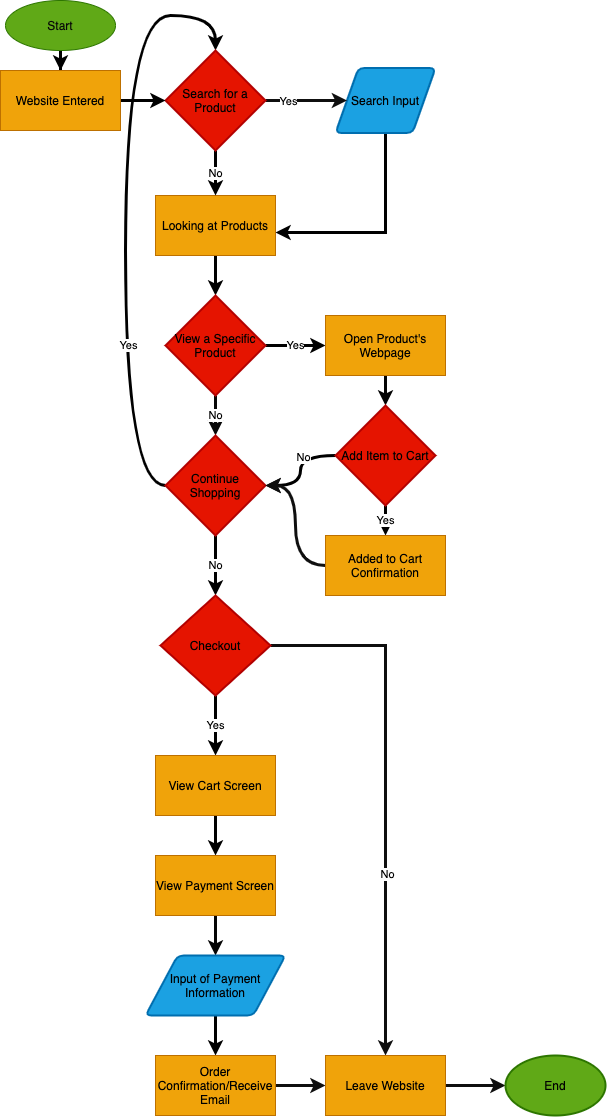

The diagram above was exported from draw.io. Its source (the exported page's mxGraphModel, read from the mxfile embedded in the PNG):
<mxGraphModel dx="482" dy="1680" grid="1" gridSize="10" guides="1" tooltips="1" connect="1" arrows="1" fold="1" page="1" pageScale="1" pageWidth="850" pageHeight="1100" math="0" shadow="0">
  <root>
    <mxCell id="0" />
    <mxCell id="1" parent="0" />
    <mxCell id="53" value="" style="edgeStyle=orthogonalEdgeStyle;rounded=0;orthogonalLoop=1;jettySize=auto;html=1;strokeColor=#000000;strokeWidth=3;" edge="1" parent="1" source="2" target="52">
      <mxGeometry relative="1" as="geometry" />
    </mxCell>
    <mxCell id="2" value="&lt;font color=&quot;#080808&quot;&gt;Start&lt;/font&gt;" style="ellipse;whiteSpace=wrap;html=1;fillColor=#60a917;strokeColor=#2D7600;fontColor=#ffffff;" parent="1" vertex="1">
      <mxGeometry x="20" y="-55" width="110" height="50" as="geometry" />
    </mxCell>
    <mxCell id="26" style="edgeStyle=orthogonalEdgeStyle;rounded=0;orthogonalLoop=1;jettySize=auto;html=1;exitX=0.5;exitY=1;exitDx=0;exitDy=0;entryX=1;entryY=0.617;entryDx=0;entryDy=0;entryPerimeter=0;strokeWidth=3;strokeColor=#000000;" parent="1" source="7" target="11" edge="1">
      <mxGeometry relative="1" as="geometry" />
    </mxCell>
    <mxCell id="7" value="&lt;font color=&quot;#000000&quot;&gt;Search Input&lt;/font&gt;" style="shape=parallelogram;html=1;strokeWidth=2;perimeter=parallelogramPerimeter;whiteSpace=wrap;rounded=1;arcSize=12;size=0.23;fillColor=#1ba1e2;strokeColor=#006EAF;fontColor=#ffffff;" parent="1" vertex="1">
      <mxGeometry x="350" y="12.5" width="100" height="65" as="geometry" />
    </mxCell>
    <mxCell id="16" value="" style="edgeStyle=orthogonalEdgeStyle;rounded=0;orthogonalLoop=1;jettySize=auto;html=1;strokeWidth=3;strokeColor=#000000;" parent="1" source="11" target="15" edge="1">
      <mxGeometry relative="1" as="geometry" />
    </mxCell>
    <mxCell id="11" value="&lt;font color=&quot;#000000&quot;&gt;Looking at Products&lt;/font&gt;" style="whiteSpace=wrap;html=1;fillColor=#f0a30a;strokeColor=#BD7000;fontColor=#ffffff;" parent="1" vertex="1">
      <mxGeometry x="170" y="140" width="120" height="60" as="geometry" />
    </mxCell>
    <mxCell id="18" value="&lt;font color=&quot;#000000&quot;&gt;Yes&lt;/font&gt;" style="edgeStyle=orthogonalEdgeStyle;rounded=0;orthogonalLoop=1;jettySize=auto;html=1;strokeWidth=3;strokeColor=#000000;" parent="1" source="15" target="17" edge="1">
      <mxGeometry relative="1" as="geometry" />
    </mxCell>
    <mxCell id="20" value="&lt;font color=&quot;#000000&quot;&gt;No&lt;/font&gt;" style="edgeStyle=orthogonalEdgeStyle;rounded=0;orthogonalLoop=1;jettySize=auto;html=1;strokeWidth=3;strokeColor=#080808;" parent="1" source="15" target="19" edge="1">
      <mxGeometry relative="1" as="geometry" />
    </mxCell>
    <mxCell id="15" value="&lt;font color=&quot;#000000&quot;&gt;View a Specific Product&lt;/font&gt;" style="strokeWidth=2;html=1;shape=mxgraph.flowchart.decision;whiteSpace=wrap;fillColor=#e51400;strokeColor=#B20000;fontColor=#ffffff;" parent="1" vertex="1">
      <mxGeometry x="180" y="240" width="100" height="100" as="geometry" />
    </mxCell>
    <mxCell id="37" value="" style="edgeStyle=orthogonalEdgeStyle;curved=1;rounded=0;orthogonalLoop=1;jettySize=auto;html=1;strokeWidth=3;strokeColor=#030303;" parent="1" source="17" target="36" edge="1">
      <mxGeometry relative="1" as="geometry" />
    </mxCell>
    <mxCell id="17" value="&lt;font color=&quot;#000000&quot;&gt;Open Product's Webpage&lt;/font&gt;" style="whiteSpace=wrap;html=1;fillColor=#f0a30a;strokeColor=#BD7000;fontColor=#ffffff;" parent="1" vertex="1">
      <mxGeometry x="340" y="260" width="120" height="60" as="geometry" />
    </mxCell>
    <mxCell id="30" style="edgeStyle=orthogonalEdgeStyle;curved=1;rounded=0;orthogonalLoop=1;jettySize=auto;html=1;exitX=0;exitY=0.5;exitDx=0;exitDy=0;exitPerimeter=0;strokeWidth=3;entryX=0.5;entryY=0;entryDx=0;entryDy=0;entryPerimeter=0;strokeColor=#000000;" parent="1" source="19" target="21" edge="1">
      <mxGeometry relative="1" as="geometry">
        <mxPoint x="40" y="110" as="targetPoint" />
        <Array as="points">
          <mxPoint x="140" y="430" />
          <mxPoint x="140" y="-40" />
          <mxPoint x="230" y="-40" />
        </Array>
      </mxGeometry>
    </mxCell>
    <mxCell id="31" value="&lt;font color=&quot;#000000&quot;&gt;Yes&lt;/font&gt;" style="edgeLabel;html=1;align=center;verticalAlign=middle;resizable=0;points=[];" parent="30" vertex="1" connectable="0">
      <mxGeometry x="-0.4299" y="-2" relative="1" as="geometry">
        <mxPoint as="offset" />
      </mxGeometry>
    </mxCell>
    <mxCell id="33" value="&lt;font color=&quot;#000000&quot;&gt;No&lt;/font&gt;" style="edgeStyle=orthogonalEdgeStyle;curved=1;rounded=0;orthogonalLoop=1;jettySize=auto;html=1;strokeWidth=3;strokeColor=#000000;" parent="1" source="19" target="32" edge="1">
      <mxGeometry relative="1" as="geometry" />
    </mxCell>
    <mxCell id="19" value="&lt;font color=&quot;#000000&quot;&gt;Continue Shopping&lt;/font&gt;" style="strokeWidth=2;html=1;shape=mxgraph.flowchart.decision;whiteSpace=wrap;fillColor=#e51400;strokeColor=#B20000;fontColor=#ffffff;" parent="1" vertex="1">
      <mxGeometry x="180" y="380" width="100" height="100" as="geometry" />
    </mxCell>
    <mxCell id="23" value="" style="edgeStyle=orthogonalEdgeStyle;rounded=0;orthogonalLoop=1;jettySize=auto;html=1;strokeWidth=3;strokeColor=#0F0F0F;" parent="1" source="21" target="7" edge="1">
      <mxGeometry relative="1" as="geometry" />
    </mxCell>
    <mxCell id="24" value="&lt;font color=&quot;#000000&quot;&gt;Yes&lt;/font&gt;" style="edgeLabel;html=1;align=center;verticalAlign=middle;resizable=0;points=[];" parent="23" vertex="1" connectable="0">
      <mxGeometry x="-0.4722" relative="1" as="geometry">
        <mxPoint as="offset" />
      </mxGeometry>
    </mxCell>
    <mxCell id="25" value="&lt;font color=&quot;#000000&quot;&gt;No&lt;/font&gt;" style="edgeStyle=orthogonalEdgeStyle;rounded=0;orthogonalLoop=1;jettySize=auto;html=1;strokeWidth=3;strokeColor=#000000;" parent="1" source="21" target="11" edge="1">
      <mxGeometry relative="1" as="geometry" />
    </mxCell>
    <mxCell id="21" value="&lt;font color=&quot;#000000&quot;&gt;Search for a Product&lt;/font&gt;" style="strokeWidth=2;html=1;shape=mxgraph.flowchart.decision;whiteSpace=wrap;fillColor=#e51400;strokeColor=#B20000;fontColor=#ffffff;" parent="1" vertex="1">
      <mxGeometry x="180" y="-5" width="100" height="100" as="geometry" />
    </mxCell>
    <mxCell id="44" value="&lt;font color=&quot;#000000&quot;&gt;Yes&lt;/font&gt;" style="edgeStyle=orthogonalEdgeStyle;curved=1;rounded=0;orthogonalLoop=1;jettySize=auto;html=1;strokeWidth=3;strokeColor=#000000;" parent="1" source="32" target="43" edge="1">
      <mxGeometry relative="1" as="geometry" />
    </mxCell>
    <mxCell id="58" style="edgeStyle=orthogonalEdgeStyle;rounded=0;orthogonalLoop=1;jettySize=auto;html=1;exitX=1;exitY=0.5;exitDx=0;exitDy=0;exitPerimeter=0;entryX=0.5;entryY=0;entryDx=0;entryDy=0;strokeColor=#0F0F0F;strokeWidth=3;" edge="1" parent="1" source="32" target="55">
      <mxGeometry relative="1" as="geometry" />
    </mxCell>
    <mxCell id="59" value="&lt;font color=&quot;#000000&quot;&gt;No&lt;/font&gt;" style="edgeLabel;html=1;align=center;verticalAlign=middle;resizable=0;points=[];" vertex="1" connectable="0" parent="58">
      <mxGeometry x="0.3077" y="1" relative="1" as="geometry">
        <mxPoint as="offset" />
      </mxGeometry>
    </mxCell>
    <mxCell id="32" value="&lt;font color=&quot;#000000&quot;&gt;Checkout&lt;/font&gt;" style="strokeWidth=2;html=1;shape=mxgraph.flowchart.decision;whiteSpace=wrap;fillColor=#e51400;strokeColor=#B20000;fontColor=#ffffff;" parent="1" vertex="1">
      <mxGeometry x="175" y="540" width="110" height="100" as="geometry" />
    </mxCell>
    <mxCell id="38" value="" style="edgeStyle=orthogonalEdgeStyle;curved=1;rounded=0;orthogonalLoop=1;jettySize=auto;html=1;strokeWidth=3;strokeColor=#000000;" parent="1" source="36" target="19" edge="1">
      <mxGeometry relative="1" as="geometry" />
    </mxCell>
    <mxCell id="39" value="No" style="edgeLabel;html=1;align=center;verticalAlign=middle;resizable=0;points=[];fontColor=#000000;" parent="38" vertex="1" connectable="0">
      <mxGeometry x="-0.2857" y="2" relative="1" as="geometry">
        <mxPoint as="offset" />
      </mxGeometry>
    </mxCell>
    <mxCell id="41" value="&lt;font color=&quot;#000000&quot;&gt;Yes&lt;/font&gt;" style="edgeStyle=orthogonalEdgeStyle;curved=1;rounded=0;orthogonalLoop=1;jettySize=auto;html=1;strokeWidth=3;strokeColor=#000000;" parent="1" source="36" target="40" edge="1">
      <mxGeometry relative="1" as="geometry" />
    </mxCell>
    <mxCell id="36" value="&lt;font color=&quot;#000000&quot;&gt;Add Item to Cart&lt;/font&gt;" style="strokeWidth=2;html=1;shape=mxgraph.flowchart.decision;whiteSpace=wrap;fillColor=#e51400;strokeColor=#B20000;fontColor=#ffffff;" parent="1" vertex="1">
      <mxGeometry x="350" y="350" width="100" height="100" as="geometry" />
    </mxCell>
    <mxCell id="42" style="edgeStyle=orthogonalEdgeStyle;curved=1;rounded=0;orthogonalLoop=1;jettySize=auto;html=1;exitX=0;exitY=0.5;exitDx=0;exitDy=0;strokeWidth=3;strokeColor=#0F0F0F;" parent="1" source="40" target="19" edge="1">
      <mxGeometry relative="1" as="geometry" />
    </mxCell>
    <mxCell id="40" value="&lt;font color=&quot;#000000&quot;&gt;Added to Cart Confirmation&lt;/font&gt;" style="whiteSpace=wrap;html=1;fillColor=#f0a30a;strokeColor=#BD7000;fontColor=#ffffff;" parent="1" vertex="1">
      <mxGeometry x="340" y="480" width="120" height="60" as="geometry" />
    </mxCell>
    <mxCell id="46" value="" style="edgeStyle=orthogonalEdgeStyle;curved=1;rounded=0;orthogonalLoop=1;jettySize=auto;html=1;strokeWidth=3;strokeColor=#000000;" parent="1" source="43" target="45" edge="1">
      <mxGeometry relative="1" as="geometry" />
    </mxCell>
    <mxCell id="43" value="&lt;font color=&quot;#000000&quot;&gt;View Cart Screen&lt;/font&gt;" style="whiteSpace=wrap;html=1;fillColor=#f0a30a;strokeColor=#BD7000;fontColor=#ffffff;" parent="1" vertex="1">
      <mxGeometry x="170" y="700" width="120" height="60" as="geometry" />
    </mxCell>
    <mxCell id="48" value="" style="edgeStyle=orthogonalEdgeStyle;curved=1;rounded=0;orthogonalLoop=1;jettySize=auto;html=1;strokeWidth=3;strokeColor=#050505;" parent="1" source="45" target="47" edge="1">
      <mxGeometry relative="1" as="geometry" />
    </mxCell>
    <mxCell id="45" value="&lt;font color=&quot;#000000&quot;&gt;View Payment Screen&lt;/font&gt;" style="whiteSpace=wrap;html=1;fillColor=#f0a30a;strokeColor=#BD7000;fontColor=#ffffff;" parent="1" vertex="1">
      <mxGeometry x="170" y="800" width="120" height="60" as="geometry" />
    </mxCell>
    <mxCell id="50" value="" style="edgeStyle=orthogonalEdgeStyle;curved=1;rounded=0;orthogonalLoop=1;jettySize=auto;html=1;strokeWidth=3;strokeColor=#000000;" parent="1" source="47" target="49" edge="1">
      <mxGeometry relative="1" as="geometry" />
    </mxCell>
    <mxCell id="47" value="&lt;font color=&quot;#000000&quot;&gt;Input of Payment Information&lt;/font&gt;" style="shape=parallelogram;html=1;strokeWidth=2;perimeter=parallelogramPerimeter;whiteSpace=wrap;rounded=1;arcSize=12;size=0.23;fillColor=#1ba1e2;strokeColor=#006EAF;fontColor=#ffffff;" parent="1" vertex="1">
      <mxGeometry x="160" y="900" width="140" height="60" as="geometry" />
    </mxCell>
    <mxCell id="56" value="" style="edgeStyle=orthogonalEdgeStyle;rounded=0;orthogonalLoop=1;jettySize=auto;html=1;strokeColor=#0F0F0F;strokeWidth=3;" edge="1" parent="1" source="49" target="55">
      <mxGeometry relative="1" as="geometry" />
    </mxCell>
    <mxCell id="49" value="&lt;font color=&quot;#000000&quot;&gt;Order Confirmation/Receive Email&lt;/font&gt;" style="whiteSpace=wrap;html=1;fillColor=#f0a30a;strokeColor=#BD7000;fontColor=#ffffff;" parent="1" vertex="1">
      <mxGeometry x="170" y="1000" width="120" height="60" as="geometry" />
    </mxCell>
    <mxCell id="54" value="" style="edgeStyle=orthogonalEdgeStyle;rounded=0;orthogonalLoop=1;jettySize=auto;html=1;strokeColor=#000000;strokeWidth=3;" edge="1" parent="1" source="52" target="21">
      <mxGeometry relative="1" as="geometry" />
    </mxCell>
    <mxCell id="52" value="&lt;font color=&quot;#000000&quot;&gt;Website Entered&lt;/font&gt;" style="whiteSpace=wrap;html=1;fillColor=#f0a30a;strokeColor=#BD7000;fontColor=#ffffff;" vertex="1" parent="1">
      <mxGeometry x="15" y="15" width="120" height="60" as="geometry" />
    </mxCell>
    <mxCell id="61" value="" style="edgeStyle=orthogonalEdgeStyle;rounded=0;orthogonalLoop=1;jettySize=auto;html=1;strokeColor=#0F0F0F;strokeWidth=3;" edge="1" parent="1" source="55" target="60">
      <mxGeometry relative="1" as="geometry" />
    </mxCell>
    <mxCell id="55" value="&lt;font color=&quot;#000000&quot;&gt;Leave Website&lt;/font&gt;" style="whiteSpace=wrap;html=1;fillColor=#f0a30a;strokeColor=#BD7000;fontColor=#ffffff;" vertex="1" parent="1">
      <mxGeometry x="340" y="1000" width="120" height="60" as="geometry" />
    </mxCell>
    <mxCell id="60" value="&lt;font color=&quot;#000000&quot;&gt;End&lt;br&gt;&lt;/font&gt;" style="strokeWidth=2;html=1;shape=mxgraph.flowchart.start_1;whiteSpace=wrap;fillColor=#60a917;strokeColor=#2D7600;fontColor=#ffffff;" vertex="1" parent="1">
      <mxGeometry x="520" y="1000" width="100" height="60" as="geometry" />
    </mxCell>
  </root>
</mxGraphModel>